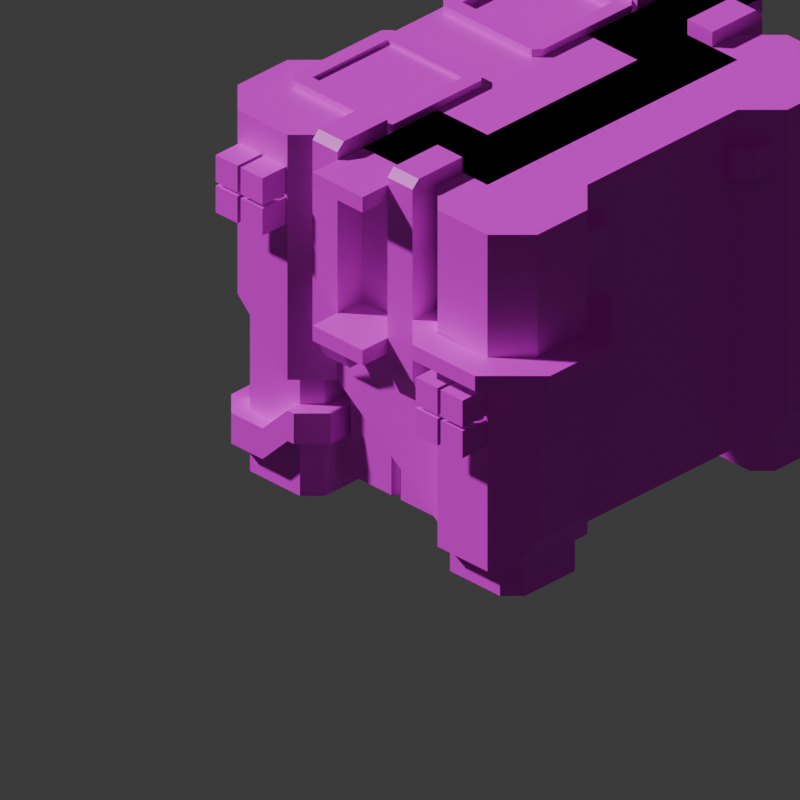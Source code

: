 # Source: Block1.blend  (saved by Blender 4.5.90; exported with 4.5.12 LTS)
import bpy
from mathutils import Matrix  # noqa: F401  (used for matrix-valued properties, if any)

bpy.ops.wm.read_factory_settings(use_empty=True)
scene = bpy.context.scene
scene.name = 'Scene'

# ---- collections
col_collection = bpy.data.collections.new('Collection'); scene.collection.children.link(col_collection)

# ---- images (referenced by path relative to the original .blend; pixels are not part of the script)
import os
ASSET_DIR = os.environ.get("B2B_ASSET_DIR", "")  # directory of the original .blend (textures are referenced by path, not embedded)
HERE = os.path.dirname(os.path.abspath(__file__))  # packed textures are extracted next to this script under _unpacked/

def load_image(name, relpath, width, height, colorspace="sRGB"):
    """Load a texture the original file referenced (path relative to the .blend, or extracted next to this script)."""
    p = next((c for c in (os.path.join(HERE, relpath), os.path.join(ASSET_DIR, relpath)) if relpath and os.path.exists(c)), "")
    if p:
        img = bpy.data.images.load(p, check_existing=True)
        img.name = name
    else:  # same state as the original file: an image datablock whose file is absent (Cycles renders it pink)
        img = bpy.data.images.new(name, width, height)
        img.source = "FILE"
        img.filepath = "//" + (relpath or name)
    img.colorspace_settings.name = colorspace
    return img
img_block1_psd = load_image('Block1.psd', 'Block1.psd', 1024, 1024, 'sRGB')

# ---- materials (node trees are filled in below, after node groups)
mat_block1 = bpy.data.materials.new('Block1')

# ---- material node trees
mat_block1.use_nodes = True; mat_block1.node_tree.nodes.clear()
_N = mat_block1.node_tree.nodes; _L = mat_block1.node_tree.links
n0 = _N.new('ShaderNodeBsdfPrincipled'); n0.name = 'Principled BSDF'; n0.location = (-39, 90)
n1 = _N.new('ShaderNodeOutputMaterial'); n1.name = 'Material Output'; n1.location = (361, 90)
n2 = _N.new('ShaderNodeTexImage'); n2.name = 'Image Texture'; n2.location = (-322, 79)
n2.image = img_block1_psd
n2.interpolation = 'Closest'
_L.new(n0.outputs[0], n1.inputs[0])
_L.new(n2.outputs[0], n0.inputs[0])
n1.is_active_output = True

# ---- world
world_world = bpy.data.worlds.new('World'); scene.world = world_world
world_world.use_nodes = True; world_world.node_tree.nodes.clear()
_N = world_world.node_tree.nodes; _L = world_world.node_tree.links
n0 = _N.new('ShaderNodeOutputWorld'); n0.name = 'World Output'; n0.location = (200, 100)
n1 = _N.new('ShaderNodeBackground'); n1.name = 'Background'; n1.location = (-200, 100)
n1.inputs[0].default_value = (0.05088, 0.05088, 0.05088, 1.0)
_L.new(n1.outputs[0], n0.inputs[0])
n0.is_active_output = True
world_world.color = (0.05088, 0.05088, 0.05088)
world_world.sun_shadow_jitter_overblur = 0.0

# ---- cameras
cam_camera_001 = bpy.data.cameras.new('Camera.001')
cam_camera_001.type = 'ORTHO'
cam_camera_001.clip_start = 0.001
cam_camera_001.ortho_scale = 22.63
cam_camera_001.display_size = 20.29

# ---- meshes
me_cube_186 = bpy.data.meshes.new('Cube.186')
me_cube_186.from_pydata([(8.0, 1.0, -0.5), (8.0, 1.0, 0.0), (8.0, -1.0, -0.5), (8.0, -1.0, 0.0), (6.0, 1.0, -0.5), (6.0, 1.0, 0.0), (6.0, -1.0, 0.0)], [], [(0, 1, 3, 2), (4, 5, 1, 0), (6, 3, 1, 5)])
_uv = me_cube_186.uv_layers.new(name='UVMap')
_uv.uv.foreach_set('vector', [0.5195, 0.006214, 0.5195, 0.02535, 0.457, 0.0566, 0.457, 0.03747, 0.582, 0.03747, 0.582, 0.0566, 0.5195, 0.02535, 0.5195, 0.006214, 0.5195, 0.08785, 0.457, 0.0566, 0.5195, 0.02535, 0.582, 0.0566])
me_cube_186.materials.append(mat_block1)
me_cube_186.update()
me_cube_187 = bpy.data.meshes.new('Cube.187')
me_cube_187.from_pydata([(5.0, 2.0, -7.0), (5.0, 2.0, 0.5), (5.0, 1.0, 0.5), (7.0, 2.0, -6.0), (6.5, 2.0, -7.0), (6.5, 1.0, -7.0), (7.0, 1.0, -6.0), (6.75, 2.0, 0.5), (7.0, 2.0, 0.25), (7.0, 1.0, 0.25), (6.75, 1.0, 0.5)], [], [(5, 4, 3, 6), (7, 10, 9, 8), (3, 8, 9, 6), (2, 10, 7, 1), (0, 1, 7, 8, 3, 4)])
_uv = me_cube_187.uv_layers.new(name='UVMap')
_uv.uv.foreach_set('vector', [0.7875, 0.3264, 0.8188, 0.3107, 0.8031, 0.3412, 0.7719, 0.3568, 0.8109, 0.5939, 0.7797, 0.6095, 0.7719, 0.596, 0.8031, 0.5804, 0.8031, 0.3412, 0.8031, 0.5804, 0.7719, 0.596, 0.7719, 0.3568, 0.8344, 0.6369, 0.7797, 0.6095, 0.8109, 0.5939, 0.8656, 0.6212, 0.8656, 0.3342, 0.8656, 0.6212, 0.8109, 0.5939, 0.8031, 0.5804, 0.8031, 0.3412, 0.8188, 0.3107])
me_cube_187.materials.append(mat_block1)
me_cube_187.update()
me_cube_040 = bpy.data.meshes.new('Cube.040')
me_cube_040.from_pydata([(4.0, 6.0, 0.0), (3.0, 5.0, 0.0), (6.0, 2.0, 0.0), (7.0, 3.0, 0.0), (7.0, 5.0, 0.0), (6.0, 6.0, 0.0), (3.0, -5.0, 0.0), (4.0, -6.0, 0.0), (6.0, -6.0, 0.0), (7.0, -5.0, 0.0), (7.0, -3.0, 0.0), (6.0, -2.0, 0.0), (-7.0, -5.0, 0.0), (-6.0, -6.0, 0.0), (-6.0, -2.0, 0.0), (-7.0, -3.0, 0.0), (-4.0, -6.0, 0.0), (-3.0, -5.0, 0.0), (-7.0, 3.0, 0.0), (-6.0, 2.0, 0.0), (-6.0, 6.0, 0.0), (-7.0, 5.0, 0.0), (-3.0, 5.0, 0.0), (-4.0, 6.0, 0.0), (-6.0, 6.0, -10.0), (-4.0, 6.0, -10.0), (6.0, 6.0, -10.0), (4.0, 6.0, -10.0), (-7.0, -5.0, -6.0), (7.0, -3.0, -8.0), (7.0, -5.0, -6.0), (6.0, -6.0, -5.0), (-7.0, -3.0, -8.0), (-6.0, -2.0, -8.0), (6.0, -2.0, -8.0), (-6.5, 5.5, -11.0), (-7.0, 5.0, -11.0), (-7.0, 3.0, -11.0), (-3.0, 5.0, -11.0), (-3.5, 5.5, -11.0), (-6.0, 2.0, -11.0), (7.0, 5.0, -11.0), (6.5, 5.5, -11.0), (7.0, 3.0, -11.0), (6.0, 2.0, -11.0), (3.0, 5.0, -11.0), (3.5, 5.5, -11.0), (-4.5, -4.5, 0.0), (-4.5, -2.5, 0.0), (-3.0, -4.5, 0.0), (-1.5, -4.5, 0.0), (1.5, -4.5, 0.0), (-4.5, -1.5, 0.0), (-1.5, -1.5, 0.0), (4.5, -4.5, 0.0), (4.5, -1.5, 0.0), (1.5, -1.5, 0.0), (3.0, -4.5, 0.0)], [], [(48, 14, 15, 12, 13, 16, 17, 49, 47), (57, 6, 7, 8, 9, 10, 11, 55, 54), (49, 17, 6, 57, 51, 56, 55, 11, 2, 3, 4, 5, 0, 1, 22, 23, 20, 21, 18, 19, 14, 48, 52, 53, 50), (43, 3, 2, 44), (40, 19, 18, 37), (41, 4, 3, 43), (38, 22, 1, 45), (46, 45, 1, 0, 27), (27, 0, 5, 26), (33, 14, 19, 40), (42, 26, 5, 4, 41), (37, 18, 21, 36), (24, 20, 23, 25), (35, 36, 21, 20, 24), (32, 15, 14, 33), (29, 10, 9, 30), (31, 30, 9, 8), (32, 28, 12, 15), (29, 34, 11, 10), (38, 39, 25, 23, 22), (46, 27, 26, 42), (35, 24, 25, 39), (11, 34, 44, 2)])
_uv = me_cube_040.uv_layers.new(name='UVMap')
_uv.uv.foreach_set('vector', [0.4437, 0.7235, 0.5062, 0.7392, 0.5062, 0.7704, 0.4437, 0.8017, 0.3812, 0.8017, 0.3187, 0.7704, 0.3187, 0.7392, 0.3343, 0.7313, 0.3812, 0.7548, 0.1468, 0.6376, 0.1311, 0.6454, 0.06865, 0.6454, 0.006146, 0.6142, 0.006146, 0.5829, 0.06865, 0.5517, 0.1311, 0.5517, 0.1936, 0.5673, 0.0999, 0.6142, 0.3343, 0.7313, 0.3187, 0.7392, 0.1311, 0.6454, 0.1468, 0.6376, 0.1936, 0.661, 0.2874, 0.6142, 0.1936, 0.5673, 0.1311, 0.5517, 0.2562, 0.4891, 0.2562, 0.4579, 0.3187, 0.4266, 0.3812, 0.4266, 0.4437, 0.4579, 0.4437, 0.4891, 0.6312, 0.5829, 0.6937, 0.5829, 0.7562, 0.6142, 0.7562, 0.6454, 0.6937, 0.6767, 0.6312, 0.6767, 0.5062, 0.7392, 0.4437, 0.7235, 0.4749, 0.7079, 0.3812, 0.661, 0.2874, 0.7079, 0.2562, 0.03688, 0.2562, 0.4579, 0.2562, 0.4891, 0.2562, 0.06814, 0.6312, 0.2556, 0.6312, 0.6767, 0.6937, 0.6767, 0.6937, 0.2556, 0.3187, 0.005634, 0.3187, 0.4266, 0.2562, 0.4579, 0.2562, 0.03688, 0.6312, 0.1619, 0.6312, 0.5829, 0.4437, 0.4891, 0.4437, 0.06814, 0.4437, 0.05251, 0.4437, 0.06814, 0.4437, 0.4891, 0.4437, 0.4579, 0.4437, 0.07516, 0.4437, 0.07516, 0.4437, 0.4579, 0.3812, 0.4266, 0.3812, 0.04391, 0.5062, 0.433, 0.5062, 0.7392, 0.6312, 0.6767, 0.6312, 0.2556, 0.3499, 0.005634, 0.3812, 0.04391, 0.3812, 0.4266, 0.3187, 0.4266, 0.3187, 0.005634, 0.6937, 0.2556, 0.6937, 0.6767, 0.7562, 0.6454, 0.7562, 0.2244, 0.7562, 0.2314, 0.7562, 0.6142, 0.6937, 0.5829, 0.6937, 0.2002, 0.7562, 0.2088, 0.7562, 0.2244, 0.7562, 0.6454, 0.7562, 0.6142, 0.7562, 0.2314, 0.5062, 0.4642, 0.5062, 0.7704, 0.5062, 0.7392, 0.5062, 0.433, 0.06865, 0.2455, 0.06865, 0.5517, 0.006146, 0.5829, 0.006146, 0.3533, 0.006146, 0.4228, 0.006146, 0.3533, 0.006146, 0.5829, 0.006146, 0.6142, 0.5062, 0.4642, 0.4437, 0.572, 0.4437, 0.8017, 0.5062, 0.7704, 0.06865, 0.2455, 0.1311, 0.2455, 0.1311, 0.5517, 0.06865, 0.5517, 0.6312, 0.1619, 0.6624, 0.1619, 0.6937, 0.2002, 0.6937, 0.5829, 0.6312, 0.5829, 0.4437, 0.05251, 0.4437, 0.07516, 0.3812, 0.04391, 0.3499, 0.005634, 0.7562, 0.2088, 0.7562, 0.2314, 0.6937, 0.2002, 0.6624, 0.1619, 0.1311, 0.5517, 0.1311, 0.2455, 0.2562, 0.06814, 0.2562, 0.4891])
me_cube_040.materials.append(mat_block1)
me_cube_040.update()
me_cube_076 = bpy.data.meshes.new('Cube.076')
me_cube_076.from_pydata([(-2.5, 5.0, -2.0), (-2.5, 5.0, -1.0), (-4.0, 5.0, -1.0), (-4.0, 6.0, -2.0), (-4.0, 6.0, -1.0), (-3.0, 6.0, -2.0), (-2.5, 5.469, -2.0), (-2.5, 5.469, -1.0), (-3.0, 6.0, -1.0), (2.5, 5.0, -1.0), (4.0, 5.0, -1.0), (4.0, 6.0, -1.0), (4.0, 6.0, -2.0), (3.0, 6.0, -1.0), (2.5, 5.469, -1.0), (2.5, 5.469, -2.0), (3.0, 6.0, -2.0)], [], [(7, 6, 5, 8), (3, 4, 8, 5), (6, 7, 1, 0), (4, 2, 1, 7, 8), (15, 14, 13, 16), (10, 11, 13, 14, 9), (11, 12, 16, 13)])
_uv = me_cube_076.uv_layers.new(name='UVMap')
_uv.uv.foreach_set('vector', [0.01967, 0.6956, 0.01967, 0.6573, 0.0519, 0.6568, 0.0519, 0.6951, 0.08315, 0.6725, 0.08315, 0.7107, 0.0519, 0.6951, 0.0519, 0.6568, 0.01967, 0.6573, 0.01967, 0.6956, 0.00502, 0.7029, 0.00502, 0.6646, 0.08315, 0.7107, 0.0519, 0.7264, 0.00502, 0.7029, 0.01967, 0.6956, 0.0519, 0.6951, 0.7238, 0.127, 0.7238, 0.1652, 0.7248, 0.1491, 0.7248, 0.1109, 0.6623, 0.1491, 0.6935, 0.1335, 0.7248, 0.1491, 0.7238, 0.1652, 0.7092, 0.1726, 0.6935, 0.1335, 0.6935, 0.09523, 0.7248, 0.1109, 0.7248, 0.1491])
me_cube_076.materials.append(mat_block1)
me_cube_076.update()
me_cube_072 = bpy.data.meshes.new('Cube.072')
me_cube_072.from_pydata([(-5.0, 1.0, -1.0), (-5.0, 1.0, 0.5), (-5.0, 2.0, -1.0), (-5.0, 2.0, 0.5), (-7.0, 2.0, -1.0), (-6.75, 1.0, 0.5), (-7.0, 2.0, 0.25), (-6.75, 2.0, 0.5)], [], [(2, 3, 1, 0), (3, 7, 5, 1), (2, 4, 6, 7, 3)])
_uv = me_cube_072.uv_layers.new(name='UVMap')
_uv.uv.foreach_set('vector', [0.6262, 0.006298, 0.6262, 0.06371, 0.5949, 0.07933, 0.5949, 0.02192, 0.6262, 0.06371, 0.6809, 0.09105, 0.6496, 0.1067, 0.5949, 0.07933, 0.6262, 0.006298, 0.6887, 0.03755, 0.6887, 0.08539, 0.6809, 0.09105, 0.6262, 0.06371])
me_cube_072.materials.append(mat_block1)
me_cube_072.update()
me_plane = bpy.data.meshes.new('Plane')
me_plane.from_pydata([(-8.0, 1.0, 0.0), (-8.0, -1.0, 0.0), (-3.0, 1.0, 0.0), (-3.0, -1.0, 0.0), (-5.0, 1.0, 0.0), (-5.0, -1.0, 0.0), (-3.0, 3.0, 0.0), (-5.0, 3.0, 0.0), (5.0, -1.0, 0.0), (5.0, 3.0, 0.0), (5.0, 1.0, 0.0), (3.0, -1.0, 0.0), (3.0, 3.0, 0.0), (3.0, 1.0, 0.0), (6.0, -1.0, 0.0), (6.0, 1.0, 0.0)], [], [(4, 5, 3, 2), (0, 1, 5, 4), (4, 2, 6, 7), (12, 13, 10, 9), (6, 2, 13, 12), (13, 11, 8, 10), (10, 8, 14, 15)])
_uv = me_plane.uv_layers.new(name='UVMap')
_uv.uv.foreach_set('vector', [0.7403, 0.7964, 0.6778, 0.8276, 0.6153, 0.7964, 0.6778, 0.7651, 0.834, 0.8433, 0.7715, 0.8745, 0.6778, 0.8276, 0.7403, 0.7964, 0.7403, 0.7964, 0.6778, 0.7651, 0.7403, 0.7339, 0.8028, 0.7651, 0.5528, 0.6401, 0.4903, 0.6714, 0.4278, 0.6401, 0.4903, 0.6089, 0.7403, 0.7339, 0.6778, 0.7651, 0.4903, 0.6714, 0.5528, 0.6401, 0.4903, 0.6714, 0.4278, 0.7026, 0.3653, 0.6714, 0.4278, 0.6401, 0.4278, 0.6401, 0.3653, 0.6714, 0.334, 0.6558, 0.3965, 0.6245])
me_plane.materials.append(mat_block1)
me_plane.update()
me_cube_045 = bpy.data.meshes.new('Cube.045')
me_cube_045.from_pydata([(3.5, 5.0, -12.0), (4.0, 5.5, -12.0), (4.0, 5.5, -5.0), (3.5, 5.0, -5.0), (6.5, 3.0, -12.0), (6.0, 2.5, -12.0), (6.0, 2.5, -5.0), (6.5, 3.0, -5.0), (6.0, 5.5, -12.0), (6.5, 5.0, -12.0), (6.5, 5.0, -5.0), (6.0, 5.5, -5.0)], [], [(2, 1, 0, 3), (10, 9, 8, 11), (6, 5, 4, 7), (1, 2, 11, 8), (9, 10, 7, 4)])
_uv = me_cube_045.uv_layers.new(name='UVMap')
_uv.uv.foreach_set('vector', [0.9225, 0.3092, 0.9225, 0.04124, 0.9225, 0.05687, 0.9225, 0.3248, 0.8287, 0.2779, 0.8287, 0.009993, 0.86, 0.009993, 0.86, 0.2779, 0.7662, 0.3248, 0.7662, 0.05687, 0.7662, 0.04124, 0.7662, 0.3092, 0.9225, 0.04124, 0.9225, 0.3092, 0.86, 0.2779, 0.86, 0.009993, 0.8287, 0.009993, 0.8287, 0.2779, 0.7662, 0.3092, 0.7662, 0.04124])
me_cube_045.materials.append(mat_block1)
me_cube_045.update()
me_cube_001 = bpy.data.meshes.new('Cube.001')
me_cube_001.from_pydata([(3.5, -3.0, -12.0), (4.0, -2.5, -12.0), (4.0, -2.5, -5.0), (3.5, -3.0, -5.0), (6.5, -5.0, -12.0), (6.0, -5.5, -12.0), (6.0, -5.5, -5.0), (6.5, -5.0, -5.0), (6.0, -2.5, -12.0), (6.5, -3.0, -12.0), (6.5, -3.0, -5.0), (6.0, -2.5, -5.0)], [], [(2, 1, 0, 3), (10, 9, 8, 11), (6, 5, 4, 7), (1, 2, 11, 8), (9, 10, 7, 4)])
_uv = me_cube_001.uv_layers.new(name='UVMap')
_uv.uv.foreach_set('vector', [0.9225, 0.3092, 0.9225, 0.04124, 0.9225, 0.05687, 0.9225, 0.3248, 0.8287, 0.2779, 0.8287, 0.009993, 0.86, 0.009993, 0.86, 0.2779, 0.7662, 0.3248, 0.7662, 0.05687, 0.7662, 0.04124, 0.7662, 0.3092, 0.9225, 0.04124, 0.9225, 0.3092, 0.86, 0.2779, 0.86, 0.009993, 0.8287, 0.009993, 0.8287, 0.2779, 0.7662, 0.3092, 0.7662, 0.04124])
me_cube_001.materials.append(mat_block1)
me_cube_001.update()
me_cube_002 = bpy.data.meshes.new('Cube.002')
me_cube_002.from_pydata([(-6.5, 5.0, -12.0), (-6.0, 5.5, -12.0), (-6.0, 5.5, -5.0), (-6.5, 5.0, -5.0), (-3.5, 3.0, -12.0), (-4.0, 2.5, -12.0), (-4.0, 2.5, -5.0), (-3.5, 3.0, -5.0), (-4.0, 5.5, -12.0), (-3.5, 5.0, -12.0), (-3.5, 5.0, -5.0), (-4.0, 5.5, -5.0)], [], [(2, 1, 0, 3), (10, 9, 8, 11), (6, 5, 4, 7), (1, 2, 11, 8), (9, 10, 7, 4)])
_uv = me_cube_002.uv_layers.new(name='UVMap')
_uv.uv.foreach_set('vector', [0.9225, 0.3092, 0.9225, 0.04124, 0.9225, 0.05687, 0.9225, 0.3248, 0.8287, 0.2779, 0.8287, 0.009993, 0.86, 0.009993, 0.86, 0.2779, 0.7662, 0.3248, 0.7662, 0.05687, 0.7662, 0.04124, 0.7662, 0.3092, 0.9225, 0.04124, 0.9225, 0.3092, 0.86, 0.2779, 0.86, 0.009993, 0.8287, 0.009993, 0.8287, 0.2779, 0.7662, 0.3092, 0.7662, 0.04124])
me_cube_002.materials.append(mat_block1)
me_cube_002.update()
me_cube_004 = bpy.data.meshes.new('Cube.004')
me_cube_004.from_pydata([(-5.0, -2.0, -1.0), (-5.0, -2.0, 0.5), (-5.0, -1.0, -1.0), (-5.0, -1.0, 0.5), (-7.0, -1.0, -1.0), (-6.75, -2.0, 0.5), (-7.0, -1.0, 0.25), (-6.75, -1.0, 0.5)], [], [(2, 3, 1, 0), (3, 7, 5, 1), (2, 4, 6, 7, 3)])
_uv = me_cube_004.uv_layers.new(name='UVMap')
_uv.uv.foreach_set('vector', [0.6262, 0.006298, 0.6262, 0.06371, 0.5949, 0.07933, 0.5949, 0.02192, 0.6262, 0.06371, 0.6809, 0.09105, 0.6496, 0.1067, 0.5949, 0.07933, 0.6262, 0.006298, 0.6887, 0.03755, 0.6887, 0.08539, 0.6809, 0.09105, 0.6262, 0.06371])
me_cube_004.materials.append(mat_block1)
me_cube_004.update()
me_cube_017 = bpy.data.meshes.new('Cube.017')
me_cube_017.from_pydata([(-3.0, 1.0, -1.676e-07), (-1.0, 3.0, -1.676e-07), (-1.0, 2.0, 0.5), (-3.0, 1.0, 0.5), (3.0, -1.0, -1.676e-07), (1.0, -3.0, -1.676e-07), (1.0, -3.0, 0.5), (2.031, -0.9688, 0.5), (1.5, 3.0, -1.676e-07), (3.0, 1.5, -1.676e-07), (2.0, 1.0, 0.5), (1.0, 2.0, 0.5), (-1.0, 3.0, 0.5), (-2.0, 1.0, 0.5), (1.5, 3.0, 0.5), (3.0, 1.5, 0.5), (3.0, -1.0, 0.5), (1.0, -2.0, 0.5)], [], [(12, 1, 0, 3), (15, 9, 8, 14), (6, 5, 4, 16), (1, 12, 14, 8), (9, 15, 16, 4), (13, 2, 12, 3), (11, 10, 15, 14), (7, 17, 6, 16), (10, 7, 16, 15), (2, 11, 14, 12)])
_uv = me_cube_017.uv_layers.new(name='UVMap')
_uv.uv.foreach_set('vector', [0.283, 0.7687, 0.283, 0.7495, 0.283, 0.812, 0.283, 0.8312, 0.1111, 0.7296, 0.1111, 0.7105, 0.2049, 0.7105, 0.2049, 0.7296, 0.03302, 0.8312, 0.03302, 0.812, 0.03302, 0.7495, 0.03302, 0.7687, 0.283, 0.7495, 0.283, 0.7687, 0.2049, 0.7296, 0.2049, 0.7105, 0.1111, 0.7105, 0.1111, 0.7296, 0.03302, 0.7687, 0.03302, 0.7495, 0.2518, 0.8155, 0.2518, 0.7843, 0.283, 0.7687, 0.283, 0.8312, 0.1893, 0.753, 0.1268, 0.753, 0.1111, 0.7296, 0.2049, 0.7296, 0.06427, 0.7833, 0.06427, 0.8155, 0.03302, 0.8312, 0.03302, 0.7687, 0.1268, 0.753, 0.06427, 0.7833, 0.03302, 0.7687, 0.1111, 0.7296, 0.2518, 0.7843, 0.1893, 0.753, 0.2049, 0.7296, 0.283, 0.7687])
me_cube_017.materials.append(mat_block1)
me_cube_017.update()
me_cube_025 = bpy.data.meshes.new('Cube.025')
me_cube_025.from_pydata([(8.0, 1.0, -0.5), (8.0, 1.0, 0.0), (8.0, -1.0, -0.5), (8.0, -1.0, 0.0), (6.0, 1.0, -0.5), (6.0, 1.0, 0.0), (6.0, -1.0, 0.0)], [], [(0, 1, 3, 2), (4, 5, 1, 0), (6, 3, 1, 5)])
_uv = me_cube_025.uv_layers.new(name='UVMap')
_uv.uv.foreach_set('vector', [0.5195, 0.006214, 0.5195, 0.02535, 0.457, 0.0566, 0.457, 0.03747, 0.582, 0.03747, 0.582, 0.0566, 0.5195, 0.02535, 0.5195, 0.006214, 0.5195, 0.08785, 0.457, 0.0566, 0.5195, 0.02535, 0.582, 0.0566])
me_cube_025.materials.append(mat_block1)
me_cube_025.update()
me_cube_030 = bpy.data.meshes.new('Cube.030')
me_cube_030.from_pydata([(0.0, -0.4375, 0.4375), (0.0, 0.4375, -0.4375), (0.0, 0.4375, 0.4375), (0.9375, -0.4375, -0.4375), (0.9375, -0.4375, 0.4375), (0.9375, 0.4375, -0.4375), (0.9375, 0.4375, 0.4375)], [], [(1, 2, 6, 5), (5, 6, 4, 3), (6, 2, 0, 4)])
_uv = me_cube_030.uv_layers.new(name='UVMap')
_uv.uv.foreach_set('vector', [0.7577, 0.03383, 0.7577, 0.06732, 0.7284, 0.05267, 0.7284, 0.01918, 0.7284, 0.01918, 0.7284, 0.05267, 0.701, 0.06634, 0.701, 0.03285, 0.7284, 0.05267, 0.7577, 0.06732, 0.7303, 0.08099, 0.701, 0.06634])
me_cube_030.materials.append(mat_block1)
me_cube_030.update()
me_cube_037 = bpy.data.meshes.new('Cube.037')
me_cube_037.from_pydata([(0.0, -0.4375, 0.4375), (0.0, 0.4375, -0.4375), (0.0, 0.4375, 0.4375), (0.9375, -0.4375, -0.4375), (0.9375, -0.4375, 0.4375), (0.9375, 0.4375, -0.4375), (0.9375, 0.4375, 0.4375)], [], [(1, 2, 6, 5), (5, 6, 4, 3), (6, 2, 0, 4)])
_uv = me_cube_037.uv_layers.new(name='UVMap')
_uv.uv.foreach_set('vector', [0.7577, 0.03383, 0.7577, 0.06732, 0.7284, 0.05267, 0.7284, 0.01918, 0.7284, 0.01918, 0.7284, 0.05267, 0.701, 0.06634, 0.701, 0.03285, 0.7284, 0.05267, 0.7577, 0.06732, 0.7303, 0.08099, 0.701, 0.06634])
me_cube_037.materials.append(mat_block1)
me_cube_037.update()
me_cube_038 = bpy.data.meshes.new('Cube.038')
me_cube_038.from_pydata([(0.0, -0.4375, 0.4375), (0.0, 0.4375, -0.4375), (0.0, 0.4375, 0.4375), (0.9375, -0.4375, -0.4375), (0.9375, -0.4375, 0.4375), (0.9375, 0.4375, -0.4375), (0.9375, 0.4375, 0.4375)], [], [(1, 2, 6, 5), (5, 6, 4, 3), (6, 2, 0, 4)])
_uv = me_cube_038.uv_layers.new(name='UVMap')
_uv.uv.foreach_set('vector', [0.7577, 0.03383, 0.7577, 0.06732, 0.7284, 0.05267, 0.7284, 0.01918, 0.7284, 0.01918, 0.7284, 0.05267, 0.701, 0.06634, 0.701, 0.03285, 0.7284, 0.05267, 0.7577, 0.06732, 0.7303, 0.08099, 0.701, 0.06634])
me_cube_038.materials.append(mat_block1)
me_cube_038.update()
me_cube_039 = bpy.data.meshes.new('Cube.039')
me_cube_039.from_pydata([(0.0, -0.4375, 0.4375), (0.0, 0.4375, -0.4375), (0.0, 0.4375, 0.4375), (0.9375, -0.4375, -0.4375), (0.9375, -0.4375, 0.4375), (0.9375, 0.4375, -0.4375), (0.9375, 0.4375, 0.4375)], [], [(1, 2, 6, 5), (5, 6, 4, 3), (6, 2, 0, 4)])
_uv = me_cube_039.uv_layers.new(name='UVMap')
_uv.uv.foreach_set('vector', [0.7577, 0.03383, 0.7577, 0.06732, 0.7284, 0.05267, 0.7284, 0.01918, 0.7284, 0.01918, 0.7284, 0.05267, 0.701, 0.06634, 0.701, 0.03285, 0.7284, 0.05267, 0.7577, 0.06732, 0.7303, 0.08099, 0.701, 0.06634])
me_cube_039.materials.append(mat_block1)
me_cube_039.update()
me_cube_041 = bpy.data.meshes.new('Cube.041')
me_cube_041.from_pydata([(0.0, -0.4375, 0.4375), (0.0, 0.4375, -0.4375), (0.0, 0.4375, 0.4375), (0.9375, -0.4375, -0.4375), (0.9375, -0.4375, 0.4375), (0.9375, 0.4375, -0.4375), (0.9375, 0.4375, 0.4375)], [], [(1, 2, 6, 5), (5, 6, 4, 3), (6, 2, 0, 4)])
_uv = me_cube_041.uv_layers.new(name='UVMap')
_uv.uv.foreach_set('vector', [0.7577, 0.03383, 0.7577, 0.06732, 0.7284, 0.05267, 0.7284, 0.01918, 0.7284, 0.01918, 0.7284, 0.05267, 0.701, 0.06634, 0.701, 0.03285, 0.7284, 0.05267, 0.7577, 0.06732, 0.7303, 0.08099, 0.701, 0.06634])
me_cube_041.materials.append(mat_block1)
me_cube_041.update()
me_cube_042 = bpy.data.meshes.new('Cube.042')
me_cube_042.from_pydata([(0.0, -0.4375, 0.4375), (0.0, 0.4375, -0.4375), (0.0, 0.4375, 0.4375), (0.9375, -0.4375, -0.4375), (0.9375, -0.4375, 0.4375), (0.9375, 0.4375, -0.4375), (0.9375, 0.4375, 0.4375)], [], [(1, 2, 6, 5), (5, 6, 4, 3), (6, 2, 0, 4)])
_uv = me_cube_042.uv_layers.new(name='UVMap')
_uv.uv.foreach_set('vector', [0.7577, 0.03383, 0.7577, 0.06732, 0.7284, 0.05267, 0.7284, 0.01918, 0.7284, 0.01918, 0.7284, 0.05267, 0.701, 0.06634, 0.701, 0.03285, 0.7284, 0.05267, 0.7577, 0.06732, 0.7303, 0.08099, 0.701, 0.06634])
me_cube_042.materials.append(mat_block1)
me_cube_042.update()
me_cube_043 = bpy.data.meshes.new('Cube.043')
me_cube_043.from_pydata([(0.0, -0.4375, 0.4375), (0.0, 0.4375, -0.4375), (0.0, 0.4375, 0.4375), (0.9375, -0.4375, -0.4375), (0.9375, -0.4375, 0.4375), (0.9375, 0.4375, -0.4375), (0.9375, 0.4375, 0.4375)], [], [(1, 2, 6, 5), (5, 6, 4, 3), (6, 2, 0, 4)])
_uv = me_cube_043.uv_layers.new(name='UVMap')
_uv.uv.foreach_set('vector', [0.7577, 0.03383, 0.7577, 0.06732, 0.7284, 0.05267, 0.7284, 0.01918, 0.7284, 0.01918, 0.7284, 0.05267, 0.701, 0.06634, 0.701, 0.03285, 0.7284, 0.05267, 0.7577, 0.06732, 0.7303, 0.08099, 0.701, 0.06634])
me_cube_043.materials.append(mat_block1)
me_cube_043.update()
me_cube_044 = bpy.data.meshes.new('Cube.044')
me_cube_044.from_pydata([(0.0, -0.4375, 0.4375), (0.0, 0.4375, -0.4375), (0.0, 0.4375, 0.4375), (0.9375, -0.4375, -0.4375), (0.9375, -0.4375, 0.4375), (0.9375, 0.4375, -0.4375), (0.9375, 0.4375, 0.4375)], [], [(1, 2, 6, 5), (5, 6, 4, 3), (6, 2, 0, 4)])
_uv = me_cube_044.uv_layers.new(name='UVMap')
_uv.uv.foreach_set('vector', [0.7577, 0.03383, 0.7577, 0.06732, 0.7284, 0.05267, 0.7284, 0.01918, 0.7284, 0.01918, 0.7284, 0.05267, 0.701, 0.06634, 0.701, 0.03285, 0.7284, 0.05267, 0.7577, 0.06732, 0.7303, 0.08099, 0.701, 0.06634])
me_cube_044.materials.append(mat_block1)
me_cube_044.update()
me_cube_047 = bpy.data.meshes.new('Cube.047')
me_cube_047.from_pydata([(5.0, 2.0, -7.0), (5.0, 2.0, 0.5), (5.0, 1.0, 0.5), (7.0, 2.0, -6.0), (6.5, 2.0, -7.0), (6.5, 1.0, -7.0), (7.0, 1.0, -6.0), (6.75, 2.0, 0.5), (7.0, 2.0, 0.25), (7.0, 1.0, 0.25), (6.75, 1.0, 0.5)], [], [(5, 4, 3, 6), (7, 10, 9, 8), (3, 8, 9, 6), (2, 10, 7, 1), (0, 1, 7, 8, 3, 4)])
_uv = me_cube_047.uv_layers.new(name='UVMap')
_uv.uv.foreach_set('vector', [0.7875, 0.3264, 0.8188, 0.3107, 0.8031, 0.3412, 0.7719, 0.3568, 0.8109, 0.5939, 0.7797, 0.6095, 0.7719, 0.596, 0.8031, 0.5804, 0.8031, 0.3412, 0.8031, 0.5804, 0.7719, 0.596, 0.7719, 0.3568, 0.8344, 0.6369, 0.7797, 0.6095, 0.8109, 0.5939, 0.8656, 0.6212, 0.8656, 0.3342, 0.8656, 0.6212, 0.8109, 0.5939, 0.8031, 0.5804, 0.8031, 0.3412, 0.8188, 0.3107])
me_cube_047.materials.append(mat_block1)
me_cube_047.update()
me_cube_048 = bpy.data.meshes.new('Cube.048')
me_cube_048.from_pydata([(-2.0, -1.767, 0.25), (-1.767, -2.0, 0.25), (-1.767, 2.0, 0.0), (-1.767, 2.0, 0.25), (-2.0, 1.767, 0.25), (2.0, -1.767, 0.0), (1.767, -2.0, 0.25), (2.0, -1.767, 0.25), (1.767, 2.0, 0.0), (2.0, 1.767, 0.0), (2.0, 1.767, 0.25), (1.767, 2.0, 0.25), (-1.5, 1.5, 0.25), (1.5, 1.5, 0.25), (-1.5, -1.5, 0.25), (1.5, -1.5, 0.25), (-1.5, 1.5, -3.0), (-1.5, -1.5, -3.0), (1.5, -1.5, -3.0)], [], [(10, 9, 8, 11), (14, 1, 6, 7, 10, 11, 3, 4, 12, 13, 15), (4, 0, 1, 14, 12), (2, 3, 11, 8), (9, 10, 7, 5), (14, 15, 18, 17), (12, 14, 17, 16)])
_uv = me_cube_048.uv_layers.new(name='UVMap')
_uv.uv.foreach_set('vector', [0.8592, 0.6783, 0.8592, 0.6687, 0.8737, 0.6687, 0.8737, 0.6783, 0.8665, 0.784, 0.8592, 0.796, 0.7487, 0.7408, 0.7487, 0.7335, 0.8592, 0.6783, 0.8737, 0.6783, 0.9842, 0.7335, 0.9842, 0.7408, 0.9602, 0.7372, 0.8665, 0.6903, 0.7727, 0.7372, 0.9842, 0.7408, 0.8737, 0.796, 0.8592, 0.796, 0.8665, 0.784, 0.9602, 0.7372, 0.9842, 0.724, 0.9842, 0.7335, 0.8737, 0.6783, 0.8737, 0.6687, 0.8592, 0.6687, 0.8592, 0.6783, 0.7487, 0.7335, 0.7487, 0.724, 0.8665, 0.784, 0.7727, 0.7372, 0.7727, 0.6128, 0.8665, 0.6597, 0.9602, 0.7372, 0.8665, 0.784, 0.8665, 0.6597, 0.9602, 0.6128])
me_cube_048.materials.append(mat_block1)
me_cube_048.update()
me_plane_002 = bpy.data.meshes.new('Plane.002')
me_plane_002.from_pydata([(-1.5, -1.5, 0.0), (1.5, -1.5, 0.0), (-1.5, 1.5, 0.0), (1.5, 1.5, 0.0)], [], [(0, 1, 3, 2)])
_uv = me_plane_002.uv_layers.new(name='UVMap')
_uv.uv.foreach_set('vector', [0.6406, 0.7792, 0.5468, 0.7324, 0.6406, 0.6855, 0.7343, 0.7324])
me_plane_002.materials.append(mat_block1)
me_plane_002.update()
me_cube_055 = bpy.data.meshes.new('Cube.055')
me_cube_055.from_pydata([(-2.0, -1.767, 0.25), (-1.767, -2.0, 0.25), (-1.767, 2.0, 0.0), (-1.767, 2.0, 0.25), (-2.0, 1.767, 0.25), (2.0, -1.767, 0.0), (1.767, -2.0, 0.25), (2.0, -1.767, 0.25), (1.767, 2.0, 0.0), (2.0, 1.767, 0.0), (2.0, 1.767, 0.25), (1.767, 2.0, 0.25), (-1.5, 1.5, 0.25), (1.5, 1.5, 0.25), (-1.5, -1.5, 0.25), (1.5, -1.5, 0.25), (-1.5, 1.5, -3.0), (-1.5, -1.5, -3.0), (1.5, -1.5, -3.0)], [], [(10, 9, 8, 11), (14, 1, 6, 7, 10, 11, 3, 4, 12, 13, 15), (4, 0, 1, 14, 12), (2, 3, 11, 8), (9, 10, 7, 5), (14, 15, 18, 17), (12, 14, 17, 16)])
_uv = me_cube_055.uv_layers.new(name='UVMap')
_uv.uv.foreach_set('vector', [0.8592, 0.6783, 0.8592, 0.6687, 0.8737, 0.6687, 0.8737, 0.6783, 0.8665, 0.784, 0.8592, 0.796, 0.7487, 0.7408, 0.7487, 0.7335, 0.8592, 0.6783, 0.8737, 0.6783, 0.9842, 0.7335, 0.9842, 0.7408, 0.9602, 0.7372, 0.8665, 0.6903, 0.7727, 0.7372, 0.9842, 0.7408, 0.8737, 0.796, 0.8592, 0.796, 0.8665, 0.784, 0.9602, 0.7372, 0.9842, 0.724, 0.9842, 0.7335, 0.8737, 0.6783, 0.8737, 0.6687, 0.8592, 0.6687, 0.8592, 0.6783, 0.7487, 0.7335, 0.7487, 0.724, 0.8665, 0.784, 0.7727, 0.7372, 0.7727, 0.6128, 0.8665, 0.6597, 0.9602, 0.7372, 0.8665, 0.784, 0.8665, 0.6597, 0.9602, 0.6128])
me_cube_055.materials.append(mat_block1)
me_cube_055.update()
me_plane_003 = bpy.data.meshes.new('Plane.003')
me_plane_003.from_pydata([(-1.5, -1.5, 0.0), (1.5, -1.5, 0.0), (-1.5, 1.5, 0.0), (1.5, 1.5, 0.0)], [], [(0, 1, 3, 2)])
_uv = me_plane_003.uv_layers.new(name='UVMap')
_uv.uv.foreach_set('vector', [0.6406, 0.7792, 0.5468, 0.7324, 0.6406, 0.6855, 0.7343, 0.7324])
me_plane_003.materials.append(mat_block1)
me_plane_003.update()
me_cube_056 = bpy.data.meshes.new('Cube.056')
me_cube_056.from_pydata([(8.0, 1.0, -0.5), (8.0, 1.0, 0.0), (8.0, -1.0, -0.5), (8.0, -1.0, 0.0), (6.0, 1.0, -0.5), (6.0, 1.0, 0.0), (6.0, -1.0, 0.0)], [], [(0, 1, 3, 2), (4, 5, 1, 0), (6, 3, 1, 5)])
_uv = me_cube_056.uv_layers.new(name='UVMap')
_uv.uv.foreach_set('vector', [0.5195, 0.006214, 0.5195, 0.02535, 0.457, 0.0566, 0.457, 0.03747, 0.582, 0.03747, 0.582, 0.0566, 0.5195, 0.02535, 0.5195, 0.006214, 0.5195, 0.08785, 0.457, 0.0566, 0.5195, 0.02535, 0.582, 0.0566])
me_cube_056.materials.append(mat_block1)
me_cube_056.update()
me_plane_006 = bpy.data.meshes.new('Plane.006')
me_plane_006.from_pydata([(-0.5, -1.0, 0.0), (0.0, -1.25, 0.0), (-0.75, -2.0, 0.0), (-1.5, -2.0, 0.0), (0.0, -1.25, -1.0), (-0.75, -2.0, -1.0), (0.0, 1.0, 1.0), (-0.5, 1.0, 1.0), (0.0, 1.25, 1.0), (-1.0, 1.5, 1.0), (-0.75, 2.0, 1.0), (-2.25, 1.5, 1.0), (-2.25, 2.0, 1.0), (0.0, 1.0, 0.0), (0.0, 1.25, 0.0), (-0.75, 2.0, 0.0), (-2.25, 2.0, 0.0), (0.0, -1.937e-07, 3.874e-07), (-0.5, -1.937e-07, 3.874e-07), (0.0, -1.937e-07, -1.0)], [], [(17, 1, 4, 19), (2, 5, 4, 1), (18, 17, 6, 7), (7, 6, 8), (7, 8, 10, 9), (9, 10, 12, 11), (10, 8, 14, 15), (12, 10, 15, 16), (8, 6, 13, 14), (6, 17, 19, 13), (0, 1, 17, 18), (0, 3, 2, 1)])
_uv = me_plane_006.uv_layers.new(name='UVMap')
_uv.uv.foreach_set('vector', [0.0514, 0.04289, 0.01233, 0.06242, 0.01233, 0.02414, 0.0514, 0.004611, 0.01233, 0.08585, 0.01233, 0.04758, 0.01233, 0.02414, 0.01233, 0.06242, 0.06702, 0.0507, 0.0514, 0.04289, 0.08265, 0.06553, 0.09827, 0.07335, 0.09827, 0.07335, 0.08265, 0.06553, 0.09046, 0.06163, 0.09827, 0.07335, 0.09046, 0.06163, 0.1373, 0.06163, 0.1295, 0.07335, 0.1295, 0.07335, 0.1373, 0.06163, 0.1842, 0.08507, 0.1686, 0.09288, 0.1373, 0.06163, 0.09046, 0.06163, 0.09046, 0.02335, 0.1373, 0.02335, 0.1842, 0.08507, 0.1373, 0.06163, 0.1373, 0.02335, 0.1842, 0.04679, 0.09046, 0.06163, 0.08265, 0.06553, 0.08265, 0.02726, 0.09046, 0.02335, 0.08265, 0.06553, 0.0514, 0.04289, 0.0514, 0.004611, 0.08265, 0.02726, 0.03577, 0.06632, 0.01233, 0.06242, 0.0514, 0.04289, 0.06702, 0.0507, 0.03577, 0.06632, 0.03577, 0.09757, 0.01233, 0.08585, 0.01233, 0.06242])
me_plane_006.materials.append(mat_block1)
me_plane_006.update()
me_cube_005 = bpy.data.meshes.new('Cube.005')
me_cube_005.from_pydata([(0.6562, -0.8125, -0.6666), (0.4687, -1.0, -0.6666), (0.4687, -1.0, 2.5), (0.6562, -0.8125, 2.5), (0.4687, 1.0, -0.6666), (0.6562, 0.8125, -0.6666), (0.6562, 0.8125, 2.5), (0.4687, 1.0, 2.5), (0.6562, 1.188, -0.6666), (0.4687, 1.0, -0.6666), (0.4687, 1.0, 2.5), (0.6562, 1.188, 2.5), (0.4687, 3.0, -0.6666), (0.6562, 2.812, -0.6666), (0.6562, 2.812, 2.5), (0.4687, 3.0, 2.5)], [], [(6, 5, 4, 7), (2, 1, 0, 3), (5, 6, 3, 0), (14, 13, 12, 15), (10, 9, 8, 11), (13, 14, 11, 8)])
_uv = me_cube_005.uv_layers.new(name='UVMap')
_uv.uv.foreach_set('vector', [0.06284, 0.2386, 0.06284, 0.1174, 0.07456, 0.1174, 0.07456, 0.2386, 0.01206, 0.2699, 0.01206, 0.1487, 0.01206, 0.1428, 0.01206, 0.264, 0.06284, 0.1174, 0.06284, 0.2386, 0.01206, 0.264, 0.01206, 0.1428, 0.1253, 0.2074, 0.1253, 0.08619, 0.1371, 0.08619, 0.1371, 0.2074, 0.07456, 0.2386, 0.07456, 0.1174, 0.07456, 0.1116, 0.07456, 0.2328, 0.1253, 0.08619, 0.1253, 0.2074, 0.07456, 0.2328, 0.07456, 0.1116])
me_cube_005.materials.append(mat_block1)
me_cube_005.update()

# ---- objects
ob_camera = bpy.data.objects.new('Camera', cam_camera_001)
ob_elevator2 = bpy.data.objects.new('Elevator2', me_cube_186)
ob_elevator2_2 = bpy.data.objects.new('Elevator2_2', me_cube_187)
ob_body = bpy.data.objects.new('Body', me_cube_040)
ob_body3 = bpy.data.objects.new('Body3', me_cube_076)
ob_elevator1_2 = bpy.data.objects.new('Elevator1_2', me_cube_072)
ob_walkpath = bpy.data.objects.new('WalkPath', me_plane)
ob_engine1 = bpy.data.objects.new('Engine1', me_cube_045)
ob_engine1_001 = bpy.data.objects.new('Engine1.001', me_cube_001)
ob_engine1_002 = bpy.data.objects.new('Engine1.002', me_cube_002)
ob_elevator1_2_001 = bpy.data.objects.new('Elevator1_2.001', me_cube_004)
ob_engine1_003 = bpy.data.objects.new('Engine1.003', me_cube_017)
ob_elevator2_001 = bpy.data.objects.new('Elevator2.001', me_cube_025)
ob_cube_001 = bpy.data.objects.new('Cube.001', me_cube_030)
ob_cube_002 = bpy.data.objects.new('Cube.002', me_cube_037)
ob_cube_003 = bpy.data.objects.new('Cube.003', me_cube_038)
ob_cube_004 = bpy.data.objects.new('Cube.004', me_cube_039)
ob_cube_005 = bpy.data.objects.new('Cube.005', me_cube_041)
ob_cube_006 = bpy.data.objects.new('Cube.006', me_cube_042)
ob_cube_007 = bpy.data.objects.new('Cube.007', me_cube_043)
ob_cube_008 = bpy.data.objects.new('Cube.008', me_cube_044)
ob_elevator2_2_001 = bpy.data.objects.new('Elevator2_2.001', me_cube_047)
ob_cube = bpy.data.objects.new('Cube', me_cube_048)
ob_plane_001 = bpy.data.objects.new('Plane.001', me_plane_002)
ob_cube_009 = bpy.data.objects.new('Cube.009', me_cube_055)
ob_plane_002 = bpy.data.objects.new('Plane.002', me_plane_003)
ob_elevator2_002 = bpy.data.objects.new('Elevator2.002', me_cube_056)
ob_plane_003 = bpy.data.objects.new('Plane.003', me_plane_006)
ob_cube_010 = bpy.data.objects.new('Cube.010', me_cube_005)

# ---- transforms, parenting, visibility, modifiers, constraints
ob_camera.location = (34.59, 29.08, 15.71)
ob_camera.rotation_euler = (1.047, 0.0, 2.356)
ob_camera.lock_rotation = (True, True, True)
ob_elevator2.location = (0.0, 0.0, 0.0)
ob_elevator2_2.location = (0.0, 0.0, 0.0)
ob_body.location = (0.0, 0.0, 0.0)
ob_body3.location = (0.0, -0.25, 0.0)
ob_elevator1_2.location = (0.0, 0.0, 0.0)
ob_walkpath.location = (0.0, 0.0, 0.0)
ob_engine1.location = (0.0, 0.0, 0.0)
ob_engine1_001.location = (0.0, 0.0, 0.0)
ob_engine1_002.location = (0.0, 0.0, 0.0)
ob_elevator1_2_001.location = (0.0, 0.0, 0.0)
ob_engine1_003.location = (5.0, 4.0, -4.5)
ob_elevator2_001.location = (0.0, 0.0, -5.0)
ob_cube_001.location = (7.0, 4.5, -5.5)
ob_cube_002.location = (7.0, 3.5, -5.5)
ob_cube_003.location = (7.0, 3.5, -6.5)
ob_cube_004.location = (7.0, 4.5, -6.5)
ob_cube_005.location = (7.0, -3.5, -2.5)
ob_cube_006.location = (7.0, -4.5, -2.5)
ob_cube_007.location = (7.0, -4.5, -1.5)
ob_cube_008.location = (7.0, -3.5, -1.5)
ob_elevator2_2_001.location = (0.0, -3.0, 0.0)
ob_cube.location = (3.0, -3.0, 0.0)
ob_plane_001.location = (-3.0, -3.0, 0.0)
ob_cube_009.location = (-3.0, -3.0, 0.0)
ob_plane_002.location = (3.0, -3.0, 0.125)
ob_elevator2_002.location = (-14.0, 0.0, 0.0)
ob_plane_003.location = (7.0, -4.0, -10.0)
ob_cube_010.location = (5.0, -1.0, -10.5)

# ---- collection membership
col_collection.objects.link(ob_camera)
col_collection.objects.link(ob_elevator2)
col_collection.objects.link(ob_elevator2_2)
col_collection.objects.link(ob_body)
col_collection.objects.link(ob_body3)
col_collection.objects.link(ob_elevator1_2)
col_collection.objects.link(ob_walkpath)
col_collection.objects.link(ob_engine1)
col_collection.objects.link(ob_engine1_001)
col_collection.objects.link(ob_engine1_002)
col_collection.objects.link(ob_elevator1_2_001)
col_collection.objects.link(ob_engine1_003)
col_collection.objects.link(ob_elevator2_001)
col_collection.objects.link(ob_cube_001)
col_collection.objects.link(ob_cube_002)
col_collection.objects.link(ob_cube_003)
col_collection.objects.link(ob_cube_004)
col_collection.objects.link(ob_cube_005)
col_collection.objects.link(ob_cube_006)
col_collection.objects.link(ob_cube_007)
col_collection.objects.link(ob_cube_008)
col_collection.objects.link(ob_elevator2_2_001)
col_collection.objects.link(ob_cube)
col_collection.objects.link(ob_plane_001)
col_collection.objects.link(ob_cube_009)
col_collection.objects.link(ob_plane_002)
col_collection.objects.link(ob_elevator2_002)
col_collection.objects.link(ob_plane_003)
col_collection.objects.link(ob_cube_010)

# ---- scene / render settings (as saved in the file)
scene.camera = ob_camera
scene.frame_start = 1; scene.frame_end = 250; scene.frame_set(-17)
scene.render.engine = 'BLENDER_EEVEE_NEXT'
scene.render.resolution_x = 2048
scene.render.resolution_y = 2048
scene.render.preview_pixel_size = '1'
scene.render.ppm_base = 0.01
scene.cycles.shading_system = True
scene.unit_settings.scale_length = 0.0625
bpy.context.view_layer.update()

# ---- added for rendering (the .blend has no usable light): sun
light_auto_sun = bpy.data.lights.new('AutoSun', 'SUN')
light_auto_sun.energy = 3.0
light_auto_sun.angle = 0.0523599
ob_auto_sun = bpy.data.objects.new('AutoSun', light_auto_sun)
scene.collection.objects.link(ob_auto_sun)
ob_auto_sun.rotation_euler = (0.872665, 0.174533, 0.523599)
bpy.context.view_layer.update()

